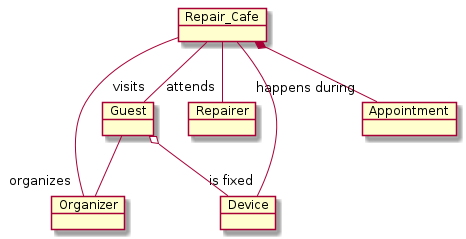

The diagram above was rendered by PlantUML. Its source (embedded in the PNG):
@startuml

object Guest
object Organizer
object Repairer
object Device
object Appointment
object Repair_Cafe

Repair_Cafe *-- "happens during" Appointment
Repair_Cafe -- "organizes" Organizer
Repair_Cafe -- "attends" Repairer
Repair_Cafe -- "visits" Guest
Repair_Cafe -- "is fixed" Device

Guest -- Organizer
Guest o-- Device

@enduml